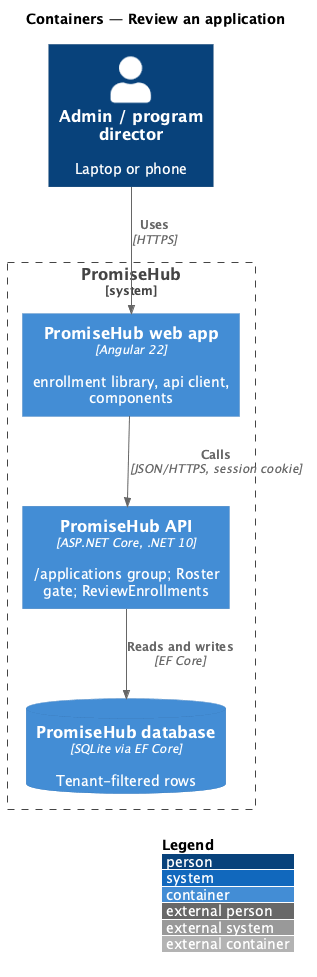

The diagram above was rendered by PlantUML. Its source (embedded in the PNG):
@startuml
!include <C4/C4_Container>
LAYOUT_WITH_LEGEND()
title Containers — Review an application
Person(s, "Admin / program director", "Laptop or phone")
System_Boundary(ph, "PromiseHub") {
  Container(web, "PromiseHub web app", "Angular 22", "enrollment library, api client, components")
  Container(api, "PromiseHub API", "ASP.NET Core, .NET 10", "/applications group; Roster gate; ReviewEnrollments")
  ContainerDb(db, "PromiseHub database", "SQLite via EF Core", "Tenant-filtered rows")
}
Rel(s, web, "Uses", "HTTPS")
Rel(web, api, "Calls", "JSON/HTTPS, session cookie")
Rel(api, db, "Reads and writes", "EF Core")
@enduml